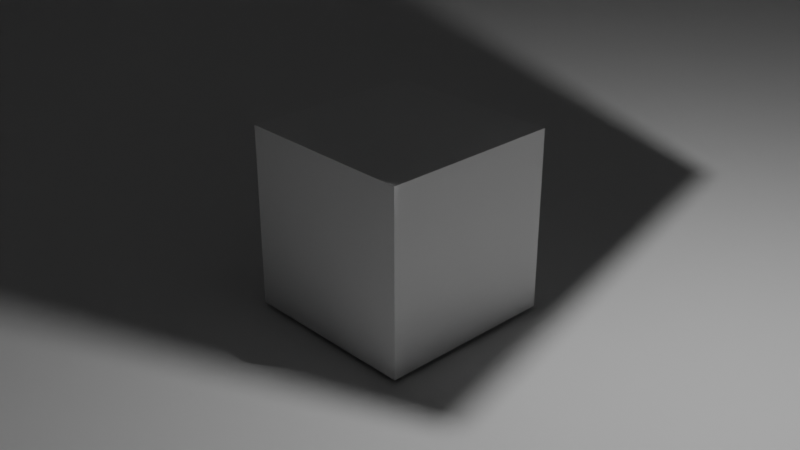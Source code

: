 # Source: cube.blend  (saved by Blender 5.1.29; exported with 4.5.12 LTS)
import bpy
from mathutils import Matrix  # noqa: F401  (used for matrix-valued properties, if any)

bpy.ops.wm.read_factory_settings(use_empty=True)
scene = bpy.context.scene
scene.name = 'Scene'

# ---- collections
col_collection = bpy.data.collections.new('Collection'); scene.collection.children.link(col_collection)

# ---- materials (node trees are filled in below, after node groups)
mat_material = bpy.data.materials.new('Material')
mat_material.alpha_threshold = 0.0
mat_material.use_backface_culling_lightprobe_volume = False
mat_material.roughness = 0.5
mat_material.line_color = (0.0, 0.0, 0.0, 1.0)

# ---- material node trees
mat_material.use_nodes = True; mat_material.node_tree.nodes.clear()
_N = mat_material.node_tree.nodes; _L = mat_material.node_tree.links
n0 = _N.new('ShaderNodeOutputMaterial'); n0.name = 'Material Output'; n0.location = (200, 100)
n1 = _N.new('ShaderNodeBsdfPrincipled'); n1.name = 'Principled BSDF'; n1.location = (-200, 100)
_L.new(n1.outputs[0], n0.inputs[0])
n0.is_active_output = True

# ---- world
world_world = bpy.data.worlds.new('World'); scene.world = world_world
world_world.use_nodes = True; world_world.node_tree.nodes.clear()
_N = world_world.node_tree.nodes; _L = world_world.node_tree.links
n0 = _N.new('ShaderNodeOutputWorld'); n0.name = 'World Output'; n0.location = (200, 100)
n1 = _N.new('ShaderNodeBackground'); n1.name = 'Background'; n1.location = (-200, 100)
n1.inputs[0].default_value = (0.05088, 0.05088, 0.05088, 1.0)
_L.new(n1.outputs[0], n0.inputs[0])
n0.is_active_output = True
world_world.color = (0.05088, 0.05088, 0.05088)
world_world.sun_shadow_jitter_overblur = 0.0

# ---- cameras
cam_camera = bpy.data.cameras.new('Camera')
cam_camera.clip_end = 100.0
cam_camera.ortho_scale = 7.314

# ---- lights
light_light = bpy.data.lights.new('Light', 'POINT')
light_light.energy = 1000.0
light_light.shadow_soft_size = 0.1
light_sun = bpy.data.lights.new('Sun', 'SUN')
light_sun.energy = 1.0

# ---- meshes
me_cube = bpy.data.meshes.new('Cube')
me_cube.from_pydata([(1.0, 1.0, 1.0), (1.0, 1.0, -1.0), (1.0, -1.0, 1.0), (1.0, -1.0, -1.0), (-1.0, 1.0, 1.0), (-1.0, 1.0, -1.0), (-1.0, -1.0, 1.0), (-1.0, -1.0, -1.0)], [], [(0, 4, 6, 2), (3, 2, 6, 7), (7, 6, 4, 5), (5, 1, 3, 7), (1, 0, 2, 3), (5, 4, 0, 1)])
_uv = me_cube.uv_layers.new(name='UVMap')
_uv.uv.foreach_set('vector', [0.625, 0.5, 0.875, 0.5, 0.875, 0.75, 0.625, 0.75, 0.375, 0.75, 0.625, 0.75, 0.625, 1.0, 0.375, 1.0, 0.375, 0.0, 0.625, 0.0, 0.625, 0.25, 0.375, 0.25, 0.125, 0.5, 0.375, 0.5, 0.375, 0.75, 0.125, 0.75, 0.375, 0.5, 0.625, 0.5, 0.625, 0.75, 0.375, 0.75, 0.375, 0.25, 0.625, 0.25, 0.625, 0.5, 0.375, 0.5])
me_cube.materials.append(mat_material)
me_cube.use_mirror_vertex_groups = False
me_cube.update()
me_plane = bpy.data.meshes.new('Plane')
me_plane.from_pydata([(-1.0, -1.0, 0.0), (1.0, -1.0, 0.0), (-1.0, 1.0, 0.0), (1.0, 1.0, 0.0), (-1.0, 1.0, 0.8794), (-1.0, -1.0, 0.8794), (1.0, -1.0, 0.8794), (1.0, 1.0, 0.8794)], [], [(0, 2, 3, 1), (5, 6, 7, 4), (1, 3, 7, 6), (2, 0, 5, 4), (3, 2, 4, 7), (0, 1, 6, 5)])
_uv = me_plane.uv_layers.new(name='UVMap')
_uv.uv.foreach_set('vector', [0.0, 0.0, 0.0, 1.0, 1.0, 1.0, 1.0, 0.0, 0.0, 0.0, 1.0, 0.0, 1.0, 1.0, 0.0, 1.0, 1.0, 0.0, 1.0, 1.0, 1.0, 1.0, 1.0, 0.0, 0.0, 1.0, 0.0, 0.0, 0.0, 0.0, 0.0, 1.0, 1.0, 1.0, 0.0, 1.0, 0.0, 1.0, 1.0, 1.0, 0.0, 0.0, 1.0, 0.0, 1.0, 0.0, 0.0, 0.0])
me_plane.update()
me_cube_003 = bpy.data.meshes.new('Cube.003')
me_cube_003.from_pydata([(1.0, 1.0, 1.0), (1.0, 1.0, -1.0), (1.0, -1.0, 1.0), (1.0, -1.0, -1.0), (-1.0, 1.0, 1.0), (-1.0, 1.0, -1.0), (-1.0, -1.0, 1.0), (-1.0, -1.0, -1.0)], [], [(0, 4, 6, 2), (3, 2, 6, 7), (7, 6, 4, 5), (5, 1, 3, 7), (1, 0, 2, 3), (5, 4, 0, 1)])
_uv = me_cube_003.uv_layers.new(name='UVMap')
_uv.uv.foreach_set('vector', [0.625, 0.5, 0.875, 0.5, 0.875, 0.75, 0.625, 0.75, 0.375, 0.75, 0.625, 0.75, 0.625, 1.0, 0.375, 1.0, 0.375, 0.0, 0.625, 0.0, 0.625, 0.25, 0.375, 0.25, 0.125, 0.5, 0.375, 0.5, 0.375, 0.75, 0.125, 0.75, 0.375, 0.5, 0.625, 0.5, 0.625, 0.75, 0.375, 0.75, 0.375, 0.25, 0.625, 0.25, 0.625, 0.5, 0.375, 0.5])
me_cube_003.materials.append(mat_material)
me_cube_003.use_mirror_vertex_groups = False
me_cube_003.update()
me_cube_004 = bpy.data.meshes.new('Cube.004')
me_cube_004.from_pydata([(1.0, 1.0, 1.0), (1.0, 1.0, -1.0), (1.0, -1.0, 1.0), (1.0, -1.0, -1.0), (-1.0, 1.0, 1.0), (-1.0, 1.0, -1.0), (-1.0, -1.0, 1.0), (-1.0, -1.0, -1.0)], [], [(0, 4, 6, 2), (3, 2, 6, 7), (7, 6, 4, 5), (5, 1, 3, 7), (1, 0, 2, 3), (5, 4, 0, 1)])
_uv = me_cube_004.uv_layers.new(name='UVMap')
_uv.uv.foreach_set('vector', [0.625, 0.5, 0.875, 0.5, 0.875, 0.75, 0.625, 0.75, 0.375, 0.75, 0.625, 0.75, 0.625, 1.0, 0.375, 1.0, 0.375, 0.0, 0.625, 0.0, 0.625, 0.25, 0.375, 0.25, 0.125, 0.5, 0.375, 0.5, 0.375, 0.75, 0.125, 0.75, 0.375, 0.5, 0.625, 0.5, 0.625, 0.75, 0.375, 0.75, 0.375, 0.25, 0.625, 0.25, 0.625, 0.5, 0.375, 0.5])
me_cube_004.materials.append(mat_material)
me_cube_004.use_mirror_vertex_groups = False
me_cube_004.update()

# ---- objects
ob_cube = bpy.data.objects.new('Cube', me_cube)
ob_light = bpy.data.objects.new('Light', light_light)
ob_camera = bpy.data.objects.new('Camera', cam_camera)
ob_plane = bpy.data.objects.new('Plane', me_plane)
ob_sun = bpy.data.objects.new('Sun', light_sun)
ob_cube_003 = bpy.data.objects.new('Cube.003', me_cube_003)
ob_cube_004 = bpy.data.objects.new('Cube.004', me_cube_004)

# ---- transforms, parenting, visibility, modifiers, constraints
ob_cube.location = (0.0, 0.0, 0.0)
ob_cube.lock_rotations_4d = False
ob_cube.empty_display_type = 'ARROWS'
ob_cube.lineart.crease_threshold = 0.0
ob_light.location = (4.076, 1.005, 5.904)
ob_light.rotation_euler = (0.6503, 0.05522, 1.866)
ob_light.lock_rotations_4d = False
ob_light.empty_display_type = 'ARROWS'
ob_light.color = (0.0, 0.0, 0.0, 0.0)
ob_light.lineart.crease_threshold = 0.0
ob_camera.location = (7.359, -6.926, 4.958)
ob_camera.rotation_euler = (1.109, 0.0, 0.8149)
ob_camera.lock_rotations_4d = False
ob_camera.empty_display_type = 'ARROWS'
ob_camera.color = (0.0, 0.0, 0.0, 0.0)
ob_camera.display_type = 'WIRE'
ob_camera.lineart.crease_threshold = 0.0
ob_plane.location = (0.0, 0.0, -1.048)
ob_plane.scale = (41.45, 41.45, 41.45)
ob_sun.location = (1.369, -1.368, -1.048)
ob_cube_003.location = (-1.951, 1.371, 3.668)
ob_cube_003.rotation_euler = (-0.3749, 0.2158, -1.009)
ob_cube_003.scale = (0.4439, 0.4439, 0.4439)
ob_cube_003.lock_rotations_4d = False
ob_cube_003.empty_display_type = 'ARROWS'
ob_cube_003.lineart.crease_threshold = 0.0
ob_cube_004.location = (1.819, 1.026, 4.043)
ob_cube_004.rotation_euler = (-0.04239, 0.9256, 0.2129)
ob_cube_004.lock_rotations_4d = False
ob_cube_004.empty_display_type = 'ARROWS'
ob_cube_004.lineart.crease_threshold = 0.0

# ---- collection membership
col_collection.objects.link(ob_cube)
col_collection.objects.link(ob_light)
col_collection.objects.link(ob_camera)
col_collection.objects.link(ob_plane)
col_collection.objects.link(ob_sun)
col_collection.objects.link(ob_cube_003)
col_collection.objects.link(ob_cube_004)

# ---- scene / render settings (as saved in the file)
scene.camera = ob_camera
scene.frame_start = 1; scene.frame_end = 250; scene.frame_set(174)
scene.render.engine = 'CYCLES'
scene.render.bake_bias = 0.0
scene.render.bake_samples = 0
scene.cycles.sampling_pattern = 'TABULATED_SOBOL'
scene.eevee.use_volume_custom_range = False
bpy.context.view_layer.update()
